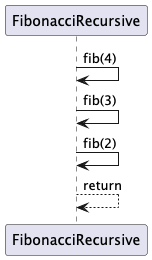

The diagram above was rendered by PlantUML. Its source (embedded in the PNG):
@startuml
participant FibonacciRecursive

FibonacciRecursive -> FibonacciRecursive: fib(4)
FibonacciRecursive -> FibonacciRecursive: fib(3)
FibonacciRecursive -> FibonacciRecursive: fib(2)
FibonacciRecursive --> FibonacciRecursive: return
@enduml